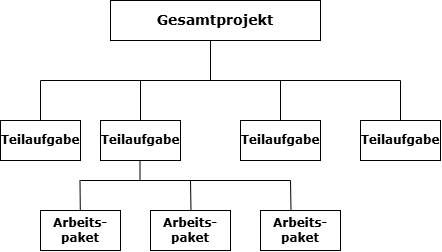

The diagram above was exported from draw.io. Its source (the exported page's mxGraphModel, read from the mxfile embedded in the PNG):
<mxGraphModel dx="1406" dy="746" grid="1" gridSize="10" guides="1" tooltips="1" connect="1" arrows="1" fold="1" page="1" pageScale="1" pageWidth="827" pageHeight="1169" math="0" shadow="0">
  <root>
    <mxCell id="0" />
    <mxCell id="1" parent="0" />
    <mxCell id="5Qub42GoMYA_OOdbGMTL-1" parent="1" style="rounded=0;whiteSpace=wrap;html=1;" value="&lt;font face=&quot;Verdana&quot; style=&quot;font-size: 14px;&quot;&gt;&lt;b style=&quot;&quot;&gt;Gesamtprojekt&lt;/b&gt;&lt;/font&gt;" vertex="1">
      <mxGeometry height="40" width="210" x="270" y="40" as="geometry" />
    </mxCell>
    <mxCell id="5Qub42GoMYA_OOdbGMTL-2" edge="1" parent="1" style="endArrow=none;html=1;rounded=0;" value="">
      <mxGeometry height="50" relative="1" width="50" as="geometry">
        <mxPoint x="370" y="120" as="sourcePoint" />
        <mxPoint x="370" y="80" as="targetPoint" />
      </mxGeometry>
    </mxCell>
    <mxCell id="5Qub42GoMYA_OOdbGMTL-3" edge="1" parent="1" style="endArrow=none;html=1;rounded=0;" value="">
      <mxGeometry height="50" relative="1" width="50" as="geometry">
        <mxPoint x="200" y="120" as="sourcePoint" />
        <mxPoint x="560" y="120" as="targetPoint" />
      </mxGeometry>
    </mxCell>
    <mxCell id="5Qub42GoMYA_OOdbGMTL-4" edge="1" parent="1" source="5Qub42GoMYA_OOdbGMTL-9" style="endArrow=none;html=1;rounded=0;" value="">
      <mxGeometry height="50" relative="1" width="50" as="geometry">
        <mxPoint x="200" y="160" as="sourcePoint" />
        <mxPoint x="200" y="120" as="targetPoint" />
      </mxGeometry>
    </mxCell>
    <mxCell id="5Qub42GoMYA_OOdbGMTL-6" edge="1" parent="1" source="5Qub42GoMYA_OOdbGMTL-11" style="endArrow=none;html=1;rounded=0;" value="">
      <mxGeometry height="50" relative="1" width="50" as="geometry">
        <mxPoint x="300" y="160" as="sourcePoint" />
        <mxPoint x="300" y="120" as="targetPoint" />
      </mxGeometry>
    </mxCell>
    <mxCell id="5Qub42GoMYA_OOdbGMTL-7" edge="1" parent="1" style="endArrow=none;html=1;rounded=0;" value="">
      <mxGeometry height="50" relative="1" width="50" as="geometry">
        <mxPoint x="440" y="160" as="sourcePoint" />
        <mxPoint x="440" y="120" as="targetPoint" />
      </mxGeometry>
    </mxCell>
    <mxCell id="5Qub42GoMYA_OOdbGMTL-8" edge="1" parent="1" source="5Qub42GoMYA_OOdbGMTL-14" style="endArrow=none;html=1;rounded=0;" value="">
      <mxGeometry height="50" relative="1" width="50" as="geometry">
        <mxPoint x="560" y="160" as="sourcePoint" />
        <mxPoint x="560" y="120" as="targetPoint" />
      </mxGeometry>
    </mxCell>
    <mxCell id="5Qub42GoMYA_OOdbGMTL-10" edge="1" parent="1" style="endArrow=none;html=1;rounded=0;" target="5Qub42GoMYA_OOdbGMTL-9" value="">
      <mxGeometry height="50" relative="1" width="50" as="geometry">
        <mxPoint x="200" y="160" as="sourcePoint" />
        <mxPoint x="200" y="120" as="targetPoint" />
      </mxGeometry>
    </mxCell>
    <mxCell id="5Qub42GoMYA_OOdbGMTL-9" parent="1" style="rounded=0;whiteSpace=wrap;html=1;" value="&lt;font face=&quot;Verdana&quot;&gt;&lt;b&gt;Teilaufgabe&lt;/b&gt;&lt;/font&gt;" vertex="1">
      <mxGeometry height="40" width="80" x="160" y="160" as="geometry" />
    </mxCell>
    <mxCell id="5Qub42GoMYA_OOdbGMTL-12" edge="1" parent="1" style="endArrow=none;html=1;rounded=0;" target="5Qub42GoMYA_OOdbGMTL-11" value="">
      <mxGeometry height="50" relative="1" width="50" as="geometry">
        <mxPoint x="300" y="160" as="sourcePoint" />
        <mxPoint x="300" y="120" as="targetPoint" />
      </mxGeometry>
    </mxCell>
    <mxCell id="5Qub42GoMYA_OOdbGMTL-11" parent="1" style="rounded=0;whiteSpace=wrap;html=1;" value="&lt;font face=&quot;Verdana&quot;&gt;&lt;b&gt;Teilaufgabe&lt;/b&gt;&lt;/font&gt;" vertex="1">
      <mxGeometry height="40" width="80" x="260" y="160" as="geometry" />
    </mxCell>
    <mxCell id="5Qub42GoMYA_OOdbGMTL-13" parent="1" style="rounded=0;whiteSpace=wrap;html=1;" value="&lt;font face=&quot;Verdana&quot;&gt;&lt;b&gt;Teilaufgabe&lt;/b&gt;&lt;/font&gt;" vertex="1">
      <mxGeometry height="40" width="80" x="400" y="160" as="geometry" />
    </mxCell>
    <mxCell id="5Qub42GoMYA_OOdbGMTL-15" edge="1" parent="1" style="endArrow=none;html=1;rounded=0;" target="5Qub42GoMYA_OOdbGMTL-14" value="">
      <mxGeometry height="50" relative="1" width="50" as="geometry">
        <mxPoint x="560" y="160" as="sourcePoint" />
        <mxPoint x="560" y="120" as="targetPoint" />
      </mxGeometry>
    </mxCell>
    <mxCell id="5Qub42GoMYA_OOdbGMTL-14" parent="1" style="rounded=0;whiteSpace=wrap;html=1;" value="&lt;font face=&quot;Verdana&quot;&gt;&lt;b&gt;Teilaufgabe&lt;/b&gt;&lt;/font&gt;" vertex="1">
      <mxGeometry height="40" width="80" x="520" y="160" as="geometry" />
    </mxCell>
    <mxCell id="5Qub42GoMYA_OOdbGMTL-17" parent="1" style="rounded=0;whiteSpace=wrap;html=1;" value="&lt;b style=&quot;font-family: Verdana;&quot;&gt;Arbeits-paket&lt;/b&gt;" vertex="1">
      <mxGeometry height="40" width="80" x="310" y="250" as="geometry" />
    </mxCell>
    <mxCell id="5Qub42GoMYA_OOdbGMTL-18" parent="1" style="rounded=0;whiteSpace=wrap;html=1;" value="&lt;b style=&quot;font-family: Verdana;&quot;&gt;Arbeits-paket&lt;/b&gt;" vertex="1">
      <mxGeometry height="40" width="80" x="420" y="250" as="geometry" />
    </mxCell>
    <mxCell id="5Qub42GoMYA_OOdbGMTL-22" edge="1" parent="1" style="endArrow=none;html=1;rounded=0;" value="">
      <mxGeometry height="50" relative="1" width="50" as="geometry">
        <mxPoint x="299.5" y="220" as="sourcePoint" />
        <mxPoint x="299.5" y="200" as="targetPoint" />
      </mxGeometry>
    </mxCell>
    <mxCell id="5Qub42GoMYA_OOdbGMTL-23" edge="1" parent="1" style="endArrow=none;html=1;rounded=0;" value="">
      <mxGeometry height="50" relative="1" width="50" as="geometry">
        <mxPoint x="240" y="220" as="sourcePoint" />
        <mxPoint x="450" y="220" as="targetPoint" />
      </mxGeometry>
    </mxCell>
    <mxCell id="5Qub42GoMYA_OOdbGMTL-27" edge="1" parent="1" source="5Qub42GoMYA_OOdbGMTL-16" style="endArrow=none;html=1;rounded=0;" value="">
      <mxGeometry height="50" relative="1" width="50" as="geometry">
        <mxPoint x="239.5" y="250" as="sourcePoint" />
        <mxPoint x="239.5" y="220" as="targetPoint" />
      </mxGeometry>
    </mxCell>
    <mxCell id="5Qub42GoMYA_OOdbGMTL-32" edge="1" parent="1" style="endArrow=none;html=1;rounded=0;" target="5Qub42GoMYA_OOdbGMTL-16" value="">
      <mxGeometry height="50" relative="1" width="50" as="geometry">
        <mxPoint x="239.5" y="250" as="sourcePoint" />
        <mxPoint x="239.5" y="220" as="targetPoint" />
      </mxGeometry>
    </mxCell>
    <mxCell id="5Qub42GoMYA_OOdbGMTL-16" parent="1" style="rounded=0;whiteSpace=wrap;html=1;" value="&lt;font face=&quot;Verdana&quot;&gt;&lt;b&gt;Arbeits-paket&lt;/b&gt;&lt;/font&gt;" vertex="1">
      <mxGeometry height="40" width="80" x="200" y="250" as="geometry" />
    </mxCell>
    <mxCell id="5Qub42GoMYA_OOdbGMTL-35" edge="1" parent="1" style="endArrow=none;html=1;rounded=0;" value="">
      <mxGeometry height="50" relative="1" width="50" as="geometry">
        <mxPoint x="350.5" y="250" as="sourcePoint" />
        <mxPoint x="350" y="220" as="targetPoint" />
      </mxGeometry>
    </mxCell>
    <mxCell id="5Qub42GoMYA_OOdbGMTL-36" edge="1" parent="1" style="endArrow=none;html=1;rounded=0;" value="">
      <mxGeometry height="50" relative="1" width="50" as="geometry">
        <mxPoint x="450.5" y="250" as="sourcePoint" />
        <mxPoint x="450" y="220" as="targetPoint" />
      </mxGeometry>
    </mxCell>
  </root>
</mxGraphModel>